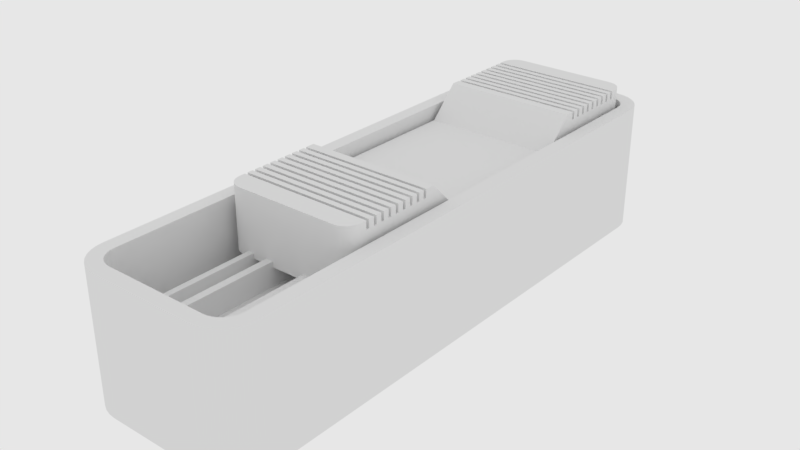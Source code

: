 # Source: mx_iv-switch1.blend  (saved by Blender 2.79.6; exported with 4.5.12 LTS)
import bpy
from mathutils import Matrix  # noqa: F401  (used for matrix-valued properties, if any)

bpy.ops.wm.read_factory_settings(use_empty=True)
scene = bpy.context.scene
scene.name = 'main'

# ---- collections
col_collection_1 = bpy.data.collections.new('Collection 1'); scene.collection.children.link(col_collection_1)

# ---- node groups
ng_auto_smooth = bpy.data.node_groups.new('Auto Smooth', 'GeometryNodeTree')
_s = ng_auto_smooth.interface.new_socket(name='Geometry', in_out='OUTPUT', socket_type='NodeSocketGeometry')
_s = ng_auto_smooth.interface.new_socket(name='Geometry', in_out='INPUT', socket_type='NodeSocketGeometry')
_s = ng_auto_smooth.interface.new_socket(name='Angle', in_out='INPUT', socket_type='NodeSocketFloat')
_s.subtype = 'ANGLE'
_s.min_value = 0.0
_s.max_value = 3.142
ng_auto_smooth.is_modifier = True
_N = ng_auto_smooth.nodes; _L = ng_auto_smooth.links
n0 = _N.new('NodeGroupOutput'); n0.name = 'Group Output'; n0.location = (480, -100)
n1 = _N.new('NodeGroupInput'); n1.name = 'Group Input'; n1.location = (-420, -300)
n2 = _N.new('NodeGroupInput'); n2.name = 'Group Input.001'; n2.location = (-60, -100)
n3 = _N.new('GeometryNodeSetShadeSmooth'); n3.name = 'Set Shade Smooth'; n3.location = (120, -100)
n3.domain = 'EDGE'
n4 = _N.new('GeometryNodeSetShadeSmooth'); n4.name = 'Set Shade Smooth.001'; n4.location = (300, -100)
n5 = _N.new('GeometryNodeInputMeshEdgeAngle'); n5.name = 'Edge Angle'; n5.location = (-420, -220)
n6 = _N.new('GeometryNodeInputEdgeSmooth'); n6.name = 'Is Edge Smooth'; n6.location = (-60, -160)
n7 = _N.new('GeometryNodeInputShadeSmooth'); n7.name = 'Is Face Smooth'; n7.location = (-240, -340)
n8 = _N.new('FunctionNodeBooleanMath'); n8.name = 'Boolean Math'; n8.location = (-60, -220)
n9 = _N.new('FunctionNodeCompare'); n9.name = 'Compare'; n9.location = (-240, -180)
n9.operation = 'LESS_EQUAL'
_L.new(n5.outputs[0], n9.inputs[0])
_L.new(n4.outputs[0], n0.inputs[0])
_L.new(n1.outputs[1], n9.inputs[1])
_L.new(n9.outputs[0], n8.inputs[0])
_L.new(n7.outputs[0], n8.inputs[1])
_L.new(n2.outputs[0], n3.inputs[0])
_L.new(n6.outputs[0], n3.inputs[1])
_L.new(n3.outputs[0], n4.inputs[0])
_L.new(n8.outputs[0], n3.inputs[2])
n0.is_active_output = True

# ---- world
world_world = bpy.data.worlds.new('world'); scene.world = world_world
world_world.color = (0.8, 0.8, 0.8)
world_world.use_sun_shadow = False
world_world.sun_shadow_jitter_overblur = 0.0
world_world.cycles.sampling_method = 'MANUAL'
world_world.cycles.homogeneous_volume = True

# ---- meshes
me_mesh_002 = bpy.data.meshes.new('Mesh.002')
me_mesh_002.from_pydata([(-0.1056, 0.4235, 0.1691), (-0.1115, 0.4164, 0.1691), (-0.1159, 0.4082, 0.1691), (-0.1185, 0.3993, 0.1691), (-0.1195, 0.39, 0.1691), (-0.1195, -0.3123, 0.1691), (-0.1185, -0.3215, 0.1691), (-0.1159, -0.3304, 0.1691), (-0.1115, -0.3386, 0.1691), (-0.1056, -0.3458, 0.1691), (-0.0984, -0.3517, 0.1691), (-0.09021, -0.356, 0.1691), (-0.08133, -0.3587, 0.1691), (-0.07209, -0.3597, 0.1691), (0.07209, -0.3597, 0.1691), (0.08133, -0.3587, 0.1691), (0.09021, -0.356, 0.1691), (0.0984, -0.3517, 0.1691), (0.1056, -0.3458, 0.1691), (0.1115, -0.3386, 0.1691), (0.1159, -0.3304, 0.1691), (0.1185, -0.3215, 0.1691), (0.1195, -0.3123, 0.1691), (0.1195, 0.39, 0.1691), (0.1185, 0.3993, 0.1691), (0.1159, 0.4082, 0.1691), (0.1115, 0.4164, 0.1691), (0.1056, 0.4235, 0.1691), (0.0984, 0.4294, 0.1691), (0.09021, 0.4338, 0.1691), (0.08133, 0.4365, 0.1691), (0.07209, 0.4374, 0.1691), (-0.07209, 0.4374, 0.1691), (-0.08133, 0.4365, 0.1691), (-0.09021, 0.4338, 0.1691), (-0.0984, 0.4294, 0.1691), (-0.1056, 0.4235, -0.1779), (-0.1115, 0.4164, -0.1779), (-0.1159, 0.4082, -0.1779), (-0.1185, 0.3993, -0.1779), (-0.1195, 0.39, -0.1779), (-0.1195, -0.3123, -0.1779), (-0.1185, -0.3215, -0.1779), (-0.1159, -0.3304, -0.1779), (-0.1115, -0.3386, -0.1779), (-0.1056, -0.3458, -0.1779), (-0.0984, -0.3517, -0.1779), (-0.09021, -0.356, -0.1779), (-0.08133, -0.3587, -0.1779), (-0.07209, -0.3597, -0.1779), (0.07209, -0.3597, -0.1779), (0.08133, -0.3587, -0.1779), (0.09021, -0.356, -0.1779), (0.0984, -0.3517, -0.1779), (0.1056, -0.3458, -0.1779), (0.1115, -0.3386, -0.1779), (0.1159, -0.3304, -0.1779), (0.1185, -0.3215, -0.1779), (0.1195, -0.3123, -0.1779), (0.1195, 0.39, -0.1779), (0.1185, 0.3993, -0.1779), (0.1159, 0.4082, -0.1779), (0.1115, 0.4164, -0.1779), (0.1056, 0.4235, -0.1779), (0.0984, 0.4294, -0.1779), (0.09021, 0.4338, -0.1779), (0.08133, 0.4365, -0.1779), (0.07209, 0.4374, -0.1779), (-0.07209, 0.4374, -0.1779), (-0.08133, 0.4365, -0.1779), (-0.09021, 0.4338, -0.1779), (-0.0984, 0.4294, -0.1779)], [], [(0, 1, 2, 3, 4, 5, 6, 7, 8, 9, 10, 11, 12, 13, 14, 15, 16, 17, 18, 19, 20, 21, 22, 23, 24, 25, 26, 27, 28, 29, 30, 31, 32, 33, 34, 35), (36, 71, 70, 69, 68, 67, 66, 65, 64, 63, 62, 61, 60, 59, 58, 57, 56, 55, 54, 53, 52, 51, 50, 49, 48, 47, 46, 45, 44, 43, 42, 41, 40, 39, 38, 37), (0, 35, 71, 36), (1, 0, 36, 37), (2, 1, 37, 38), (3, 2, 38, 39), (4, 3, 39, 40), (5, 4, 40, 41), (6, 5, 41, 42), (7, 6, 42, 43), (8, 7, 43, 44), (9, 8, 44, 45), (10, 9, 45, 46), (11, 10, 46, 47), (12, 11, 47, 48), (13, 12, 48, 49), (14, 13, 49, 50), (15, 14, 50, 51), (16, 15, 51, 52), (17, 16, 52, 53), (18, 17, 53, 54), (19, 18, 54, 55), (20, 19, 55, 56), (21, 20, 56, 57), (22, 21, 57, 58), (23, 22, 58, 59), (24, 23, 59, 60), (25, 24, 60, 61), (26, 25, 61, 62), (27, 26, 62, 63), (28, 27, 63, 64), (29, 28, 64, 65), (30, 29, 65, 66), (31, 30, 66, 67), (32, 31, 67, 68), (33, 32, 68, 69), (34, 33, 69, 70), (35, 34, 70, 71)])
me_mesh_002.use_remesh_preserve_volume = False
me_mesh_002.use_remesh_preserve_attributes = False
me_mesh_002.use_mirror_vertex_groups = False
me_mesh_002.update()
me_mesh_003 = bpy.data.meshes.new('Mesh.003')
me_mesh_003.from_pydata([(-0.08713, 0.4051, 0.02644), (-0.08977, 0.4019, 0.02644), (-0.09174, 0.3982, 0.02644), (-0.09295, 0.3942, 0.02644), (-0.09348, 0.3888, 0.02644), (-0.08713, -0.152, 0.02644), (-0.08977, -0.1488, 0.02644), (-0.09174, -0.1451, 0.02644), (-0.09295, -0.1411, 0.02644), (-0.09348, -0.1357, 0.02644), (0.09348, -0.1357, 0.02644), (0.09295, -0.1411, 0.02644), (0.09174, -0.1451, 0.02644), (0.08977, -0.1488, 0.02644), (0.08713, -0.152, 0.02644), (0.0839, -0.1546, 0.02644), (0.08023, -0.1566, 0.02644), (0.07624, -0.1578, 0.02644), (0.07081, -0.1584, 0.02644), (-0.07081, -0.1584, 0.02644), (-0.07624, -0.1578, 0.02644), (-0.08023, -0.1566, 0.02644), (-0.0839, -0.1546, 0.02644), (0.09348, 0.3888, 0.02644), (0.09295, 0.3942, 0.02644), (0.09174, 0.3982, 0.02644), (0.08977, 0.4019, 0.02644), (0.08713, 0.4051, 0.02644), (0.0839, 0.4077, 0.02644), (0.08023, 0.4097, 0.02644), (0.07624, 0.4109, 0.02644), (0.07081, 0.4114, 0.02644), (-0.07081, 0.4114, 0.02644), (-0.07624, 0.4109, 0.02644), (-0.08023, 0.4097, 0.02644), (-0.0839, 0.4077, 0.02644), (-0.09348, -0.01464, 0.02644), (0.09348, -0.01464, 0.02644), (0.09348, 0.02774, -0.01595), (-0.09348, 0.02774, -0.01595), (-0.09348, 0.2677, 0.02644), (0.09348, 0.2677, 0.02644), (0.09348, 0.2253, -0.01595), (-0.09348, 0.2253, -0.01595), (0.09348, 0.1265, -0.01595), (-0.09348, 0.1265, -0.01595), (-0.09348, 0.3776, 0.02644), (-0.09348, 0.3333, 0.02644), (0.09348, 0.3333, 0.01508), (-0.09348, 0.3333, 0.01508), (0.09348, 0.3455, 0.02644), (-0.09348, 0.3455, 0.02644), (0.09348, 0.3455, 0.01508), (-0.09348, 0.3455, 0.01508), (0.09348, 0.3533, 0.02644), (0.09348, 0.3533, 0.01508), (-0.09348, 0.3533, 0.01508), (0.09348, 0.3819, 0.02644), (0.09348, 0.3776, 0.02644), (0.09348, 0.3776, 0.01508), (-0.09348, 0.3776, 0.01508), (0.09348, 0.3576, 0.02644), (0.09348, 0.3819, 0.01508), (-0.09348, 0.3819, 0.01508), (0.09348, 0.3412, 0.02644), (0.09348, 0.3412, 0.01508), (-0.09348, 0.3412, 0.01508), (-0.09348, 0.3412, 0.02644), (-0.09348, 0.3819, 0.02644), (0.09348, 0.3698, 0.02644), (-0.09348, 0.3698, 0.02644), (0.09348, 0.3698, 0.01508), (-0.09348, 0.3698, 0.01508), (-0.09348, 0.3576, 0.02644), (0.09348, 0.3576, 0.01508), (-0.09348, 0.3576, 0.01508), (-0.09348, 0.3533, 0.02644), (0.09348, 0.2969, 0.01508), (-0.09348, 0.2969, 0.01508), (0.09348, 0.2926, 0.01508), (-0.09348, 0.2926, 0.01508), (0.09348, 0.3047, 0.01508), (-0.09348, 0.3047, 0.01508), (-0.09348, 0.2926, 0.02644), (-0.09348, 0.2969, 0.02644), (0.09348, 0.2926, 0.02644), (0.09348, 0.2969, 0.02644), (0.09348, 0.3212, 0.02644), (-0.09348, 0.3212, 0.02644), (0.09348, 0.3212, 0.01508), (-0.09348, 0.3212, 0.01508), (-0.09348, 0.2804, 0.01508), (0.09348, 0.2804, 0.01508), (-0.09348, 0.2847, 0.01508), (0.09348, 0.2847, 0.01508), (0.09348, 0.2847, 0.02644), (-0.09348, 0.2847, 0.02644), (-0.09348, 0.2804, 0.02644), (-0.09348, 0.3655, 0.02644), (0.09348, 0.3655, 0.02644), (0.09348, 0.3655, 0.01508), (-0.09348, 0.3655, 0.01508), (0.09348, 0.3333, 0.02644), (0.09348, 0.3047, 0.02644), (0.09348, 0.2804, 0.02644), (-0.09348, 0.3047, 0.02644), (0.09348, 0.309, 0.01508), (-0.09348, 0.309, 0.01508), (-0.09348, 0.3169, 0.02644), (0.09348, 0.3169, 0.02644), (0.09348, 0.3169, 0.01508), (-0.09348, 0.3169, 0.01508), (0.09348, 0.329, 0.01508), (-0.09348, 0.329, 0.01508), (-0.09348, 0.329, 0.02644), (0.09348, 0.329, 0.02644), (-0.09348, 0.309, 0.02644), (0.09348, 0.309, 0.02644), (-0.09348, -0.1245, 0.02644), (-0.09348, -0.08025, 0.02644), (0.09348, -0.08025, 0.01508), (-0.09348, -0.08025, 0.01508), (0.09348, -0.09241, 0.02644), (-0.09348, -0.09241, 0.02644), (0.09348, -0.09241, 0.01508), (-0.09348, -0.09241, 0.01508), (0.09348, -0.1002, 0.02644), (0.09348, -0.1002, 0.01508), (-0.09348, -0.1002, 0.01508), (0.09348, -0.1289, 0.02644), (0.09348, -0.1245, 0.02644), (0.09348, -0.1245, 0.01508), (-0.09348, -0.1245, 0.01508), (0.09348, -0.1046, 0.02644), (0.09348, -0.1289, 0.01508), (-0.09348, -0.1289, 0.01508), (0.09348, -0.08808, 0.02644), (0.09348, -0.08808, 0.01508), (-0.09348, -0.08808, 0.01508), (-0.09348, -0.08808, 0.02644), (-0.09348, -0.1289, 0.02644), (0.09348, -0.1167, 0.02644), (-0.09348, -0.1167, 0.02644), (0.09348, -0.1167, 0.01508), (-0.09348, -0.1167, 0.01508), (-0.09348, -0.1046, 0.02644), (0.09348, -0.1046, 0.01508), (-0.09348, -0.1046, 0.01508), (-0.09348, -0.1002, 0.02644), (0.09348, -0.0438, 0.01508), (-0.09348, -0.0438, 0.01508), (0.09348, -0.03948, 0.01508), (-0.09348, -0.03948, 0.01508), (0.09348, -0.05163, 0.01508), (-0.09348, -0.05163, 0.01508), (-0.09348, -0.03948, 0.02644), (-0.09348, -0.0438, 0.02644), (0.09348, -0.03948, 0.02644), (0.09348, -0.0438, 0.02644), (0.09348, -0.0681, 0.02644), (-0.09348, -0.0681, 0.02644), (0.09348, -0.0681, 0.01508), (-0.09348, -0.0681, 0.01508), (-0.09348, -0.02732, 0.01508), (0.09348, -0.02732, 0.01508), (-0.09348, -0.03165, 0.01508), (0.09348, -0.03165, 0.01508), (0.09348, -0.03165, 0.02644), (-0.09348, -0.03165, 0.02644), (-0.09348, -0.02732, 0.02644), (-0.09348, -0.1124, 0.02644), (0.09348, -0.1124, 0.02644), (0.09348, -0.1124, 0.01508), (-0.09348, -0.1124, 0.01508), (0.09348, -0.08025, 0.02644), (0.09348, -0.05163, 0.02644), (0.09348, -0.02732, 0.02644), (-0.09348, -0.05163, 0.02644), (0.09348, -0.05595, 0.01508), (-0.09348, -0.05595, 0.01508), (-0.09348, -0.06378, 0.02644), (0.09348, -0.06378, 0.02644), (0.09348, -0.06378, 0.01508), (-0.09348, -0.06378, 0.01508), (0.09348, -0.07593, 0.01508), (-0.09348, -0.07593, 0.01508), (-0.09348, -0.07593, 0.02644), (0.09348, -0.07593, 0.02644), (-0.09348, -0.05595, 0.02644), (0.09348, -0.05595, 0.02644), (0.07624, 0.4109, -0.05973), (0.09295, 0.3942, -0.05973), (0.08977, 0.4019, -0.05973), (0.09348, 0.3888, -0.05973), (0.09174, 0.3982, -0.05973), (0.0839, 0.4077, -0.05973), (0.08713, 0.4051, -0.05973), (0.08023, 0.4097, -0.05973), (0.07081, 0.4114, -0.05973), (-0.07081, 0.4114, -0.05973), (-0.07624, 0.4109, -0.05973), (-0.08023, 0.4097, -0.05973), (-0.0839, 0.4077, -0.05973), (-0.08977, 0.4019, -0.05973), (-0.08713, 0.4051, -0.05973), (-0.09295, 0.3942, -0.05973), (-0.09174, 0.3982, -0.05973), (-0.09348, 0.3888, -0.05973), (0.09348, 0.2314, -0.05973), (-0.09348, 0.1265, -0.05973), (0.09348, 0.1265, -0.05973), (0.09348, -0.1357, -0.05973), (-0.09348, -0.1357, -0.05973), (-0.09348, -0.1333, -0.05973), (0.09295, -0.1411, -0.05973), (0.09174, -0.1451, -0.05973), (0.08713, -0.152, -0.05973), (0.08977, -0.1488, -0.05973), (0.0839, -0.1546, -0.05973), (0.08023, -0.1566, -0.05973), (0.07624, -0.1578, -0.05973), (0.07081, -0.1584, -0.05973), (-0.07081, -0.1584, -0.05973), (-0.07624, -0.1578, -0.05973), (-0.08023, -0.1566, -0.05973), (-0.08713, -0.152, -0.05973), (-0.08977, -0.1488, -0.05973), (-0.0839, -0.1546, -0.05973), (-0.09174, -0.1451, -0.05973), (-0.09295, -0.1411, -0.05973)], [], [(0, 1, 2, 3, 4, 68, 57, 23, 24, 25, 26, 27, 28, 29, 30, 31, 32, 33, 34, 35), (39, 36, 37, 38), (5, 22, 21, 20, 19, 18, 17, 16, 15, 14, 13, 12, 11, 10, 129, 140, 9, 8, 7, 6), (43, 42, 41, 40), (45, 44, 42, 43), (45, 39, 38, 44), (52, 53, 66, 65), (72, 71, 69, 70), (65, 66, 67, 64), (78, 77, 86, 84), (77, 78, 80, 79), (94, 93, 91, 92), (106, 107, 82, 81), (81, 82, 105, 103), (63, 62, 57, 68), (92, 91, 97, 104), (58, 46, 70, 69), (99, 98, 73, 61), (54, 76, 51, 50), (64, 67, 47, 102), (115, 114, 88, 87), (109, 108, 116, 117), (103, 105, 84, 86), (85, 83, 96, 95), (104, 97, 40, 41), (100, 101, 98, 99), (48, 49, 113, 112), (53, 52, 50, 51), (110, 111, 108, 109), (93, 94, 95, 96), (90, 89, 87, 88), (75, 74, 61, 73), (79, 80, 83, 85), (59, 60, 46, 58), (107, 106, 117, 116), (49, 48, 102, 47), (89, 90, 111, 110), (112, 113, 114, 115), (71, 72, 101, 100), (74, 75, 56, 55), (62, 63, 60, 59), (55, 56, 76, 54), (124, 137, 138, 125), (144, 142, 141, 143), (137, 136, 139, 138), (150, 156, 158, 149), (149, 151, 152, 150), (166, 164, 163, 165), (178, 153, 154, 179), (153, 175, 177, 154), (135, 140, 129, 134), (164, 176, 169, 163), (130, 141, 142, 118), (171, 133, 145, 170), (126, 122, 123, 148), (136, 174, 119, 139), (187, 159, 160, 186), (181, 189, 188, 180), (175, 158, 156, 177), (157, 167, 168, 155), (176, 37, 36, 169), (172, 171, 170, 173), (120, 184, 185, 121), (125, 123, 122, 124), (182, 181, 180, 183), (165, 168, 167, 166), (162, 160, 159, 161), (147, 145, 133, 146), (151, 157, 155, 152), (131, 130, 118, 132), (179, 188, 189, 178), (121, 119, 174, 120), (161, 182, 183, 162), (184, 187, 186, 185), (143, 172, 173, 144), (146, 127, 128, 147), (134, 131, 132, 135), (127, 126, 148, 128), (211, 210, 44, 38, 37, 176, 164, 166, 167, 157, 151, 149, 158, 175, 153, 178, 189, 181, 182, 161, 159, 187, 184, 120, 174, 136, 137, 124, 122, 126, 127, 146, 133, 171, 172, 143, 141, 130, 131, 134, 129, 10), (210, 208, 193, 23, 57, 62, 59, 58, 69, 71, 100, 99, 61, 74, 55, 54, 50, 52, 65, 64, 102, 48, 112, 115, 87, 89, 110, 109, 117, 106, 81, 103, 86, 77, 79, 85, 95, 94, 92, 104, 41, 42, 44), (223, 222, 19, 20), (214, 211, 10, 11), (196, 195, 28, 27), (226, 225, 5, 6), (216, 217, 13, 14), (208, 210, 211, 214, 215, 217, 216, 218, 219, 220, 221, 222, 223, 224, 227, 225, 226, 228, 229, 212, 213, 209, 207, 205, 206, 203, 204, 202, 201, 200, 199, 198, 190, 197, 195, 196, 192, 194, 191, 193), (225, 227, 22, 5), (197, 190, 30, 29), (220, 219, 16, 17), (206, 205, 3, 2), (201, 202, 35, 34), (205, 207, 4, 3), (203, 206, 2, 1), (200, 201, 34, 33), (199, 200, 33, 32), (218, 216, 14, 15), (228, 226, 6, 7), (191, 194, 25, 24), (195, 197, 29, 28), (190, 198, 31, 30), (209, 213, 212, 9, 140, 135, 132, 118, 142, 144, 173, 170, 145, 147, 128, 148, 123, 125, 138, 139, 119, 121, 185, 186, 160, 162, 183, 180, 188, 179, 154, 177, 156, 150, 152, 155, 168, 165, 163, 169, 36, 39, 45), (229, 228, 7, 8), (227, 224, 21, 22), (204, 203, 1, 0), (207, 209, 45, 43, 40, 97, 91, 93, 96, 83, 80, 78, 84, 105, 82, 107, 116, 108, 111, 90, 88, 114, 113, 49, 47, 67, 66, 53, 51, 76, 56, 75, 73, 98, 101, 72, 70, 46, 60, 63, 68, 4), (217, 215, 12, 13), (224, 223, 20, 21), (221, 220, 17, 18), (212, 229, 8, 9), (198, 199, 32, 31), (215, 214, 11, 12), (222, 221, 18, 19), (194, 192, 26, 25), (219, 218, 15, 16), (192, 196, 27, 26), (202, 204, 0, 35), (193, 191, 24, 23)])
me_mesh_003.polygons.foreach_set('use_smooth', [True] * 117)
_k = set([(0, 1), (0, 35), (1, 2), (2, 3), (3, 4), (4, 68), (5, 6), (5, 22), (6, 7), (7, 8), (8, 9), (9, 140), (10, 11), (10, 129), (11, 12), (12, 13), (13, 14), (14, 15), (15, 16), (16, 17), (17, 18), (18, 19), (19, 20), (20, 21), (21, 22), (23, 24), (23, 57), (24, 25), (25, 26), (26, 27), (27, 28), (28, 29), (29, 30), (30, 31), (31, 32), (32, 33), (33, 34), (34, 35), (36, 37), (36, 39), (36, 169), (37, 38), (37, 176), (38, 39), (38, 44), (39, 45), (40, 41), (40, 43), (40, 97), (41, 42), (41, 104), (42, 43), (42, 44), (43, 45), (46, 58), (46, 60), (46, 70), (47, 49), (47, 67), (47, 102), (48, 49), (48, 102), (48, 112), (49, 113), (50, 51), (50, 52), (50, 54), (51, 53), (51, 76), (52, 53), (52, 65), (53, 66), (54, 55), (54, 76), (55, 56), (55, 74), (56, 75), (56, 76), (57, 62), (57, 68), (58, 59), (58, 69), (59, 60), (59, 62), (60, 63), (61, 73), (61, 74), (61, 99), (62, 63), (63, 68), (64, 65), (64, 67), (64, 102), (65, 66), (66, 67), (69, 70), (69, 71), (70, 72), (71, 72), (71, 100), (72, 101), (73, 75), (73, 98), (74, 75), (77, 78), (77, 79), (77, 86), (78, 80), (78, 84), (79, 80), (79, 85), (80, 83), (81, 82), (81, 103), (81, 106), (82, 105), (82, 107), (83, 85), (83, 96), (84, 86), (84, 105), (85, 95), (86, 103), (87, 88), (87, 89), (87, 115), (88, 90), (88, 114), (89, 90), (89, 110), (90, 111), (91, 92), (91, 93), (91, 97), (92, 94), (92, 104), (93, 94), (93, 96), (94, 95), (95, 96), (97, 104), (98, 99), (98, 101), (99, 100), (100, 101), (103, 105), (106, 107), (106, 117), (107, 116), (108, 109), (108, 111), (108, 116), (109, 110), (109, 117), (110, 111), (112, 113), (112, 115), (113, 114), (114, 115), (116, 117), (118, 130), (118, 132), (118, 142), (119, 121), (119, 139), (119, 174), (120, 121), (120, 174), (120, 184), (121, 185), (122, 123), (122, 124), (122, 126), (123, 125), (123, 148), (124, 125), (124, 137), (125, 138), (126, 127), (126, 148), (127, 128), (127, 146), (128, 147), (128, 148), (129, 134), (129, 140), (130, 131), (130, 141), (131, 132), (131, 134), (132, 135), (133, 145), (133, 146), (133, 171), (134, 135), (135, 140), (136, 137), (136, 139), (136, 174), (137, 138), (138, 139), (141, 142), (141, 143), (142, 144), (143, 144), (143, 172), (144, 173), (145, 147), (145, 170), (146, 147), (149, 150), (149, 151), (149, 158), (150, 152), (150, 156), (151, 152), (151, 157), (152, 155), (153, 154), (153, 175), (153, 178), (154, 177), (154, 179), (155, 157), (155, 168), (156, 158), (156, 177), (157, 167), (158, 175), (159, 160), (159, 161), (159, 187), (160, 162), (160, 186), (161, 162), (161, 182), (162, 183), (163, 164), (163, 165), (163, 169), (164, 166), (164, 176), (165, 166), (165, 168), (166, 167), (167, 168), (169, 176), (170, 171), (170, 173), (171, 172), (172, 173), (175, 177), (178, 179), (178, 189), (179, 188), (180, 181), (180, 183), (180, 188), (181, 182), (181, 189), (182, 183), (184, 185), (184, 187), (185, 186), (186, 187), (188, 189), (190, 197), (190, 198), (191, 193), (191, 194), (192, 194), (192, 196), (193, 208), (195, 196), (195, 197), (198, 199), (199, 200), (200, 201), (201, 202), (202, 204), (203, 204), (203, 206), (205, 206), (205, 207), (207, 209), (208, 210), (209, 213), (210, 211), (211, 214), (212, 213), (212, 229), (214, 215), (215, 217), (216, 217), (216, 218), (218, 219), (219, 220), (220, 221), (221, 222), (222, 223), (223, 224), (224, 227), (225, 226), (225, 227), (226, 228), (228, 229)])
me_mesh_003.attributes.new('sharp_edge', 'BOOLEAN', 'EDGE').data.foreach_set('value', [ (min(e.vertices), max(e.vertices)) in _k for e in me_mesh_003.edges])
_k = {(5, 22): 1.0, (0, 35): 1.0, (0, 1): 1.0, (1, 2): 1.0, (2, 3): 1.0, (3, 4): 1.0, (36, 39): 1.0, (11, 12): 1.0, (37, 38): 1.0, (18, 19): 1.0, (5, 6): 1.0, (21, 22): 1.0, (16, 17): 1.0, (20, 21): 1.0, (23, 57): 1.0, (23, 24): 1.0, (24, 25): 1.0, (25, 26): 1.0, (26, 27): 1.0, (27, 28): 1.0, (28, 29): 1.0, (29, 30): 1.0, (30, 31): 1.0, (31, 32): 1.0, (32, 33): 1.0, (33, 34): 1.0, (34, 35): 1.0, (7, 8): 1.0, (10, 129): 1.0, (10, 11): 1.0, (13, 14): 1.0, (6, 7): 1.0, (8, 9): 1.0, (12, 13): 1.0, (14, 15): 1.0, (15, 16): 1.0, (17, 18): 1.0, (19, 20): 1.0, (36, 37): 1.0, (40, 41): 1.0, (41, 42): 1.0, (40, 43): 1.0, (42, 43): 1.0, (40, 97): 1.0, (36, 169): 1.0, (42, 44): 1.0, (43, 45): 1.0, (38, 39): 1.0, (46, 60): 1.0, (47, 102): 1.0, (47, 49): 1.0, (50, 52): 1.0, (50, 51): 1.0, (51, 53): 1.0, (54, 76): 1.0, (54, 55): 1.0, (57, 68): 1.0, (46, 58): 1.0, (58, 59): 1.0, (61, 74): 1.0, (59, 62): 1.0, (60, 63): 1.0, (64, 67): 1.0, (64, 65): 1.0, (66, 67): 1.0, (57, 62): 1.0, (63, 68): 1.0, (52, 65): 1.0, (53, 66): 1.0, (69, 70): 1.0, (69, 71): 1.0, (70, 72): 1.0, (61, 73): 1.0, (73, 75): 1.0, (56, 76): 1.0, (55, 74): 1.0, (56, 75): 1.0, (78, 80): 1.0, (77, 79): 1.0, (81, 106): 1.0, (80, 83): 1.0, (77, 86): 1.0, (78, 84): 1.0, (83, 85): 1.0, (79, 85): 1.0, (84, 86): 1.0, (87, 89): 1.0, (87, 88): 1.0, (88, 90): 1.0, (92, 94): 1.0, (91, 93): 1.0, (94, 95): 1.0, (95, 96): 1.0, (93, 96): 1.0, (98, 99): 1.0, (99, 100): 1.0, (98, 101): 1.0, (48, 102): 1.0, (71, 100): 1.0, (72, 101): 1.0, (103, 105): 1.0, (81, 103): 1.0, (82, 105): 1.0, (97, 104): 1.0, (91, 97): 1.0, (92, 104): 1.0, (82, 107): 1.0, (108, 111): 1.0, (108, 109): 1.0, (109, 110): 1.0, (48, 112): 1.0, (49, 113): 1.0, (89, 110): 1.0, (90, 111): 1.0, (113, 114): 1.0, (114, 115): 1.0, (112, 115): 1.0, (116, 117): 1.0, (107, 116): 1.0, (106, 117): 1.0, (79, 80): 1.0, (89, 90): 1.0, (77, 78): 1.0, (59, 60): 1.0, (55, 56): 1.0, (62, 63): 1.0, (112, 113): 1.0, (74, 75): 1.0, (4, 68): 1.0, (46, 70): 1.0, (73, 98): 1.0, (51, 76): 1.0, (47, 67): 1.0, (88, 114): 1.0, (108, 116): 1.0, (84, 105): 1.0, (83, 96): 1.0, (81, 82): 1.0, (48, 49): 1.0, (91, 92): 1.0, (106, 107): 1.0, (41, 104): 1.0, (85, 95): 1.0, (86, 103): 1.0, (109, 117): 1.0, (87, 115): 1.0, (64, 102): 1.0, (50, 54): 1.0, (61, 99): 1.0, (58, 69): 1.0, (93, 94): 1.0, (100, 101): 1.0, (65, 66): 1.0, (71, 72): 1.0, (110, 111): 1.0, (52, 53): 1.0, (118, 132): 1.0, (119, 174): 1.0, (119, 121): 1.0, (122, 124): 1.0, (122, 123): 1.0, (123, 125): 1.0, (126, 148): 1.0, (126, 127): 1.0, (129, 140): 1.0, (118, 130): 1.0, (130, 131): 1.0, (133, 146): 1.0, (131, 134): 1.0, (132, 135): 1.0, (136, 139): 1.0, (136, 137): 1.0, (138, 139): 1.0, (129, 134): 1.0, (135, 140): 1.0, (124, 137): 1.0, (125, 138): 1.0, (141, 142): 1.0, (141, 143): 1.0, (142, 144): 1.0, (133, 145): 1.0, (145, 147): 1.0, (128, 148): 1.0, (127, 146): 1.0, (128, 147): 1.0, (150, 152): 1.0, (149, 151): 1.0, (153, 178): 1.0, (152, 155): 1.0, (149, 158): 1.0, (150, 156): 1.0, (155, 157): 1.0, (151, 157): 1.0, (156, 158): 1.0, (159, 161): 1.0, (159, 160): 1.0, (160, 162): 1.0, (164, 166): 1.0, (163, 165): 1.0, (166, 167): 1.0, (167, 168): 1.0, (165, 168): 1.0, (170, 171): 1.0, (171, 172): 1.0, (170, 173): 1.0, (120, 174): 1.0, (143, 172): 1.0, (144, 173): 1.0, (175, 177): 1.0, (153, 175): 1.0, (154, 177): 1.0, (169, 176): 1.0, (163, 169): 1.0, (164, 176): 1.0, (154, 179): 1.0, (180, 183): 1.0, (180, 181): 1.0, (181, 182): 1.0, (120, 184): 1.0, (121, 185): 1.0, (161, 182): 1.0, (162, 183): 1.0, (185, 186): 1.0, (186, 187): 1.0, (184, 187): 1.0, (188, 189): 1.0, (179, 188): 1.0, (178, 189): 1.0, (151, 152): 1.0, (161, 162): 1.0, (149, 150): 1.0, (131, 132): 1.0, (127, 128): 1.0, (134, 135): 1.0, (184, 185): 1.0, (146, 147): 1.0, (9, 140): 1.0, (118, 142): 1.0, (145, 170): 1.0, (123, 148): 1.0, (119, 139): 1.0, (160, 186): 1.0, (180, 188): 1.0, (156, 177): 1.0, (155, 168): 1.0, (153, 154): 1.0, (120, 121): 1.0, (163, 164): 1.0, (178, 179): 1.0, (37, 176): 1.0, (157, 167): 1.0, (158, 175): 1.0, (181, 189): 1.0, (159, 187): 1.0, (136, 174): 1.0, (122, 126): 1.0, (133, 171): 1.0, (130, 141): 1.0, (165, 166): 1.0, (172, 173): 1.0, (137, 138): 1.0, (143, 144): 1.0, (182, 183): 1.0, (124, 125): 1.0, (39, 45): 1.0, (38, 44): 1.0, (190, 198): 1.0, (191, 193): 1.0, (191, 194): 1.0, (195, 196): 1.0, (192, 196): 1.0, (192, 194): 1.0, (190, 197): 1.0, (195, 197): 1.0, (198, 199): 1.0, (199, 200): 1.0, (200, 201): 1.0, (202, 204): 1.0, (201, 202): 1.0, (203, 204): 1.0, (205, 206): 1.0, (205, 207): 1.0, (203, 206): 1.0, (207, 209): 1.0, (193, 208): 1.0, (209, 213): 1.0, (208, 210): 1.0, (210, 211): 1.0, (212, 213): 1.0, (211, 214): 1.0, (214, 215): 1.0, (216, 217): 1.0, (215, 217): 1.0, (216, 218): 1.0, (218, 219): 1.0, (219, 220): 1.0, (220, 221): 1.0, (221, 222): 1.0, (222, 223): 1.0, (223, 224): 1.0, (225, 226): 1.0, (225, 227): 1.0, (224, 227): 1.0, (212, 229): 1.0, (226, 228): 1.0, (228, 229): 1.0}
me_mesh_003.attributes.new('crease_edge', 'FLOAT', 'EDGE').data.foreach_set('value', [_k.get((min(e.vertices), max(e.vertices)), 0.0) for e in me_mesh_003.edges])
me_mesh_003.use_remesh_preserve_volume = False
me_mesh_003.use_remesh_preserve_attributes = False
me_mesh_003.use_mirror_vertex_groups = False
me_mesh_003.update()
me_mesh_001 = bpy.data.meshes.new('Mesh.001')
me_mesh_001.from_pydata([(-0.09176, 0.4097, 0.00235), (-0.09522, 0.4055, 0.00235), (-0.0978, 0.4007, 0.00235), (-0.09938, 0.3955, 0.00235), (-0.1, 0.3891, 0.00235), (-0.1, -0.3113, 0.00235), (-0.09938, -0.3177, 0.00235), (-0.0978, -0.3229, 0.00235), (-0.09522, -0.3277, 0.00235), (-0.09176, -0.332, 0.00235), (-0.08755, -0.3354, 0.00235), (-0.08274, -0.338, 0.00235), (-0.07752, -0.3396, 0.00235), (-0.07113, -0.3402, 0.00235), (0.07113, -0.3402, 0.00235), (0.07752, -0.3396, 0.00235), (0.08274, -0.338, 0.00235), (0.08755, -0.3354, 0.00235), (0.09176, -0.332, 0.00235), (0.09522, -0.3277, 0.00235), (0.0978, -0.3229, 0.00235), (0.09938, -0.3177, 0.00235), (0.1, -0.3113, 0.00235), (0.1, 0.3891, 0.00235), (0.09938, 0.3955, 0.00235), (0.0978, 0.4007, 0.00235), (0.09522, 0.4055, 0.00235), (0.09176, 0.4097, 0.00235), (0.08755, 0.4132, 0.00235), (0.08274, 0.4158, 0.00235), (0.07751, 0.4173, 0.00235), (0.07113, 0.418, 0.00235), (-0.07113, 0.418, 0.00235), (-0.07751, 0.4173, 0.00235), (-0.08274, 0.4158, 0.00235), (-0.08755, 0.4132, 0.00235), (-0.09176, 0.4097, -0.1779), (-0.09522, 0.4055, -0.1779), (-0.0978, 0.4007, -0.1779), (-0.09938, 0.3955, -0.1779), (-0.1, 0.3891, -0.1779), (-0.1, -0.3113, -0.1779), (-0.09938, -0.3177, -0.1779), (-0.0978, -0.3229, -0.1779), (-0.09522, -0.3277, -0.1779), (-0.09176, -0.332, -0.1779), (-0.08755, -0.3354, -0.1779), (-0.08274, -0.338, -0.1779), (-0.07752, -0.3396, -0.1779), (-0.07113, -0.3402, -0.1779), (0.07113, -0.3402, -0.1779), (0.07752, -0.3396, -0.1779), (0.08274, -0.338, -0.1779), (0.08755, -0.3354, -0.1779), (0.09176, -0.332, -0.1779), (0.09522, -0.3277, -0.1779), (0.0978, -0.3229, -0.1779), (0.09938, -0.3177, -0.1779), (0.1, -0.3113, -0.1779), (0.1, 0.3891, -0.1779), (0.09938, 0.3955, -0.1779), (0.0978, 0.4007, -0.1779), (0.09522, 0.4055, -0.1779), (0.09176, 0.4097, -0.1779), (0.08755, 0.4132, -0.1779), (0.08274, 0.4158, -0.1779), (0.07751, 0.4173, -0.1779), (0.07113, 0.418, -0.1779), (-0.07113, 0.418, -0.1779), (-0.07751, 0.4173, -0.1779), (-0.08274, 0.4158, -0.1779), (-0.08755, 0.4132, -0.1779), (-0.0984, 0.4294, 0.00235), (-0.1056, 0.4235, 0.00235), (-0.1115, 0.4164, 0.00235), (-0.1159, 0.4082, 0.00235), (-0.1185, 0.3993, 0.00235), (-0.1195, 0.39, 0.00235), (-0.1195, -0.3123, 0.00235), (-0.1185, -0.3215, 0.00235), (-0.1159, -0.3304, 0.00235), (-0.1115, -0.3386, 0.00235), (-0.1056, -0.3458, 0.00235), (-0.0984, -0.3517, 0.00235), (-0.09021, -0.356, 0.00235), (-0.08133, -0.3587, 0.00235), (-0.07209, -0.3597, 0.00235), (0.07209, -0.3597, 0.00235), (0.08133, -0.3587, 0.00235), (0.09021, -0.356, 0.00235), (0.0984, -0.3517, 0.00235), (0.1056, -0.3458, 0.00235), (0.1115, -0.3386, 0.00235), (0.1159, -0.3304, 0.00235), (0.1185, -0.3215, 0.00235), (0.1195, -0.3123, 0.00235), (0.1195, 0.39, 0.00235), (0.1185, 0.3993, 0.00235), (0.1159, 0.4082, 0.00235), (0.1115, 0.4164, 0.00235), (0.1056, 0.4235, 0.00235), (0.0984, 0.4294, 0.00235), (0.09021, 0.4338, 0.00235), (0.08133, 0.4365, 0.00235), (0.07209, 0.4374, 0.00235), (-0.07209, 0.4374, 0.00235), (-0.08133, 0.4365, 0.00235), (-0.09021, 0.4338, 0.00235), (-0.0984, 0.4294, -0.1779), (-0.1056, 0.4235, -0.1779), (-0.1115, 0.4164, -0.1779), (-0.1159, 0.4082, -0.1779), (-0.1185, 0.3993, -0.1779), (-0.1195, 0.39, -0.1779), (-0.1195, -0.3123, -0.1779), (-0.1185, -0.3215, -0.1779), (-0.1159, -0.3304, -0.1779), (-0.1115, -0.3386, -0.1779), (-0.1056, -0.3458, -0.1779), (-0.0984, -0.3517, -0.1779), (-0.09021, -0.356, -0.1779), (-0.08133, -0.3587, -0.1779), (-0.07209, -0.3597, -0.1779), (0.07209, -0.3597, -0.1779), (0.08133, -0.3587, -0.1779), (0.09021, -0.356, -0.1779), (0.0984, -0.3517, -0.1779), (0.1056, -0.3458, -0.1779), (0.1115, -0.3386, -0.1779), (0.1159, -0.3304, -0.1779), (0.1185, -0.3215, -0.1779), (0.1195, -0.3123, -0.1779), (0.1195, 0.39, -0.1779), (0.1185, 0.3993, -0.1779), (0.1159, 0.4082, -0.1779), (0.1115, 0.4164, -0.1779), (0.1056, 0.4235, -0.1779), (0.0984, 0.4294, -0.1779), (0.09021, 0.4338, -0.1779), (0.08133, 0.4365, -0.1779), (0.07209, 0.4374, -0.1779), (-0.07209, 0.4374, -0.1779), (-0.08133, 0.4365, -0.1779), (-0.09021, 0.4338, -0.1779)], [], [(34, 70, 69, 33), (35, 71, 70, 34), (73, 72, 108, 109), (74, 73, 109, 110), (75, 74, 110, 111), (76, 75, 111, 112), (77, 76, 112, 113), (78, 77, 113, 114), (79, 78, 114, 115), (80, 79, 115, 116), (81, 80, 116, 117), (82, 81, 117, 118), (83, 82, 118, 119), (84, 83, 119, 120), (85, 84, 120, 121), (86, 85, 121, 122), (87, 86, 122, 123), (88, 87, 123, 124), (89, 88, 124, 125), (90, 89, 125, 126), (91, 90, 126, 127), (92, 91, 127, 128), (93, 92, 128, 129), (94, 93, 129, 130), (95, 94, 130, 131), (96, 95, 131, 132), (97, 96, 132, 133), (98, 97, 133, 134), (99, 98, 134, 135), (100, 99, 135, 136), (101, 100, 136, 137), (102, 101, 137, 138), (103, 102, 138, 139), (104, 103, 139, 140), (105, 104, 140, 141), (106, 105, 141, 142), (107, 106, 142, 143), (72, 107, 143, 108), (0, 35, 72, 73), (1, 0, 73, 74), (2, 1, 74, 75), (3, 2, 75, 76), (4, 3, 76, 77), (5, 4, 77, 78), (6, 5, 78, 79), (7, 6, 79, 80), (8, 7, 80, 81), (9, 8, 81, 82), (10, 9, 82, 83), (11, 10, 83, 84), (12, 11, 84, 85), (13, 12, 85, 86), (14, 13, 86, 87), (15, 14, 87, 88), (16, 15, 88, 89), (17, 16, 89, 90), (18, 17, 90, 91), (19, 18, 91, 92), (20, 19, 92, 93), (21, 20, 93, 94), (22, 21, 94, 95), (23, 22, 95, 96), (24, 23, 96, 97), (25, 24, 97, 98), (26, 25, 98, 99), (27, 26, 99, 100), (28, 27, 100, 101), (29, 28, 101, 102), (30, 29, 102, 103), (31, 30, 103, 104), (32, 31, 104, 105), (33, 32, 105, 106), (34, 33, 106, 107), (35, 34, 107, 72), (71, 36, 109, 108), (36, 37, 110, 109), (37, 38, 111, 110), (38, 39, 112, 111), (39, 40, 113, 112), (40, 41, 114, 113), (41, 42, 115, 114), (42, 43, 116, 115), (43, 44, 117, 116), (44, 45, 118, 117), (45, 46, 119, 118), (46, 47, 120, 119), (47, 48, 121, 120), (48, 49, 122, 121), (49, 50, 123, 122), (50, 51, 124, 123), (51, 52, 125, 124), (52, 53, 126, 125), (53, 54, 127, 126), (54, 55, 128, 127), (55, 56, 129, 128), (56, 57, 130, 129), (57, 58, 131, 130), (58, 59, 132, 131), (59, 60, 133, 132), (60, 61, 134, 133), (61, 62, 135, 134), (62, 63, 136, 135), (63, 64, 137, 136), (64, 65, 138, 137), (65, 66, 139, 138), (66, 67, 140, 139), (67, 68, 141, 140), (68, 69, 142, 141), (69, 70, 143, 142), (70, 71, 108, 143), (33, 69, 68, 32), (32, 68, 67, 31), (31, 67, 66, 30), (30, 66, 65, 29), (29, 65, 64, 28), (28, 64, 63, 27), (27, 63, 62, 26), (26, 62, 61, 25), (25, 61, 60, 24), (24, 60, 59, 23), (23, 59, 58, 22), (22, 58, 57, 21), (21, 57, 56, 20), (20, 56, 55, 19), (19, 55, 54, 18), (18, 54, 53, 17), (17, 53, 52, 16), (16, 52, 51, 15), (15, 51, 50, 14), (14, 50, 49, 13), (13, 49, 48, 12), (12, 48, 47, 11), (11, 47, 46, 10), (10, 46, 45, 9), (9, 45, 44, 8), (8, 44, 43, 7), (7, 43, 42, 6), (6, 42, 41, 5), (5, 41, 40, 4), (4, 40, 39, 3), (3, 39, 38, 2), (2, 38, 37, 1), (1, 37, 36, 0), (0, 36, 71, 35)])
me_mesh_001.use_remesh_preserve_volume = False
me_mesh_001.use_remesh_preserve_attributes = False
me_mesh_001.use_mirror_vertex_groups = False
me_mesh_001.update()
me_plane = bpy.data.meshes.new('Plane')
me_plane.from_pydata([(-0.08229, -0.3443, -0.08452), (-0.1111, -0.3155, -0.08452), (-0.09667, -0.3404, -0.08452), (-0.1072, -0.3299, -0.08452), (0.08229, -0.3443, -0.08452), (0.1111, -0.3155, -0.08452), (0.09667, -0.3404, -0.08452), (0.1072, -0.3299, -0.08452), (-0.08229, 0.422, -0.08452), (-0.1111, 0.3933, -0.08452), (-0.09667, 0.4182, -0.08452), (-0.1072, 0.4077, -0.08452), (0.08229, 0.422, -0.08452), (0.1111, 0.3933, -0.08452), (0.09667, 0.4182, -0.08452), (0.1072, 0.4077, -0.08452), (-0.02357, -0.3443, -0.05215), (-0.06277, -0.3443, -0.05215), (-0.02357, -0.3443, -0.08452), (-0.06277, -0.3443, -0.08452), (-0.06277, 0.422, -0.08452), (-0.02357, 0.422, -0.08452), (-0.02357, 0.422, -0.05215), (-0.06277, 0.422, -0.05215), (-0.08229, -0.3443, -0.1108), (-0.1111, -0.3155, -0.1108), (-0.09667, -0.3404, -0.1108), (-0.1072, -0.3299, -0.1108), (0.02357, -0.3443, -0.05215), (0.06277, -0.3443, -0.05215), (0.02357, -0.3443, -0.08452), (0.06277, -0.3443, -0.08452), (-0.08229, 0.422, -0.1108), (-0.1111, 0.3933, -0.1108), (-0.09667, 0.4182, -0.1108), (-0.1072, 0.4077, -0.1108), (0.06277, 0.422, -0.08452), (0.02357, 0.422, -0.08452), (0.02357, 0.422, -0.05215), (0.06277, 0.422, -0.05215), (-0.05432, 0.422, -0.07087), (-0.05432, -0.3443, -0.07087), (-0.03378, 0.422, -0.07087), (-0.03378, -0.3443, -0.07087), (-0.05432, 0.422, -0.05215), (-0.03378, -0.3443, -0.05215), (-0.03378, 0.422, -0.05215), (-0.05432, -0.3443, -0.05215), (-3.218e-09, 0.422, -0.08452), (-3.218e-09, -0.3443, -0.08452), (-3.218e-09, 0.422, -0.1108), (-3.218e-09, -0.3443, -0.1108), (0.08229, -0.3443, -0.1108), (0.1111, -0.3155, -0.1108), (0.09667, -0.3404, -0.1108), (0.1072, -0.3299, -0.1108), (0.08229, 0.422, -0.1108), (0.1111, 0.3933, -0.1108), (0.09667, 0.4182, -0.1108), (0.1072, 0.4077, -0.1108), (0.05432, 0.422, -0.07087), (0.05432, -0.3443, -0.07087), (0.03378, 0.422, -0.07087), (0.03378, -0.3443, -0.07087), (0.05432, 0.422, -0.05215), (0.03378, -0.3443, -0.05215), (0.03378, 0.422, -0.05215), (0.05432, -0.3443, -0.05215)], [], [(16, 22, 46, 45), (1, 3, 2, 0, 19, 20, 8, 10, 11, 9), (28, 65, 66, 38), (20, 19, 17, 23), (18, 21, 22, 16), (51, 52, 4, 31, 29, 67, 61, 63, 65, 28, 30, 49), (2, 3, 27, 26), (15, 59, 58, 14), (51, 49, 18, 16, 45, 43, 41, 47, 17, 19, 0, 24), (0, 2, 26, 24), (14, 58, 56, 12), (6, 54, 55, 7), (10, 8, 32, 34), (30, 28, 38, 37), (11, 10, 34, 35), (36, 39, 29, 31), (1, 9, 33, 25), (9, 11, 35, 33), (4, 52, 54, 6), (3, 1, 25, 27), (5, 53, 57, 13), (13, 57, 59, 15), (47, 44, 23, 17), (43, 42, 40, 41), (42, 43, 45, 46), (41, 40, 44, 47), (33, 35, 34, 32, 50, 51, 24, 26, 27, 25), (5, 13, 15, 14, 12, 36, 31, 4, 6, 7), (21, 18, 49, 48), (21, 48, 50, 32, 8, 20, 23, 44, 40, 42, 46, 22), (7, 55, 53, 5), (67, 29, 39, 64), (63, 61, 60, 62), (62, 66, 65, 63), (61, 67, 64, 60), (57, 53, 55, 54, 52, 51, 50, 56, 58, 59), (37, 48, 49, 30), (37, 38, 66, 62, 60, 64, 39, 36, 12, 56, 50, 48)])
me_plane.polygons.foreach_set('use_smooth', [1, 1, 1, 1, 1, 1, 1, 1, 1, 1, 1, 1, 1, 1, 1, 1, 1, 1, 1, 1, 1, 1, 1, 0, 0, 0, 1, 1, 1, 1, 1, 1, 0, 0, 0, 1, 1, 1])
_k = set([(0, 2), (0, 19), (1, 3), (1, 9), (2, 3), (4, 6), (4, 31), (5, 7), (5, 13), (6, 7), (8, 10), (8, 20), (9, 11), (10, 11), (12, 14), (12, 36), (13, 15), (14, 15), (16, 18), (16, 22), (16, 45), (17, 19), (17, 23), (17, 47), (18, 21), (18, 49), (19, 20), (20, 23), (21, 22), (21, 48), (22, 46), (23, 44), (24, 26), (24, 51), (25, 27), (25, 33), (26, 27), (28, 30), (28, 38), (28, 65), (29, 31), (29, 39), (29, 67), (30, 37), (30, 49), (31, 36), (32, 34), (32, 50), (33, 35), (34, 35), (36, 39), (37, 38), (37, 48), (38, 66), (39, 64), (50, 56), (51, 52), (52, 54), (53, 55), (53, 57), (54, 55), (56, 58), (57, 59), (58, 59)])
me_plane.attributes.new('sharp_edge', 'BOOLEAN', 'EDGE').data.foreach_set('value', [ (min(e.vertices), max(e.vertices)) in _k for e in me_plane.edges])
me_plane.use_remesh_preserve_volume = False
me_plane.use_remesh_preserve_attributes = False
me_plane.use_mirror_vertex_groups = False
me_plane.update()

# ---- objects
ob_bc_cutter_001 = bpy.data.objects.new('BC-cutter.001', me_mesh_002)
ob_bc_cutter_002 = bpy.data.objects.new('BC-cutter.002', me_mesh_003)
ob_bc_cutter_003 = bpy.data.objects.new('BC-cutter.003', me_mesh_001)
ob_plane = bpy.data.objects.new('Plane', me_plane)

# ---- transforms, parenting, visibility, modifiers, constraints
ob_bc_cutter_001.location = (0.0, 0.0, 0.0)
ob_bc_cutter_001.hide_render = True
ob_bc_cutter_001.visible_camera = False
ob_bc_cutter_001.visible_diffuse = False
ob_bc_cutter_001.visible_glossy = False
ob_bc_cutter_001.visible_transmission = False
ob_bc_cutter_001.visible_volume_scatter = False
ob_bc_cutter_001.visible_shadow = False
ob_bc_cutter_001.display_type = 'WIRE'
ob_bc_cutter_001.show_wire = True
ob_bc_cutter_001.show_all_edges = True
ob_bc_cutter_001.lineart.crease_threshold = 0.0
ob_bc_cutter_002.parent = ob_bc_cutter_001
ob_bc_cutter_002.location = (0.0, 0.0, 0.0)
ob_bc_cutter_002.display_type = 'SOLID'
ob_bc_cutter_002.lineart.crease_threshold = 0.0
_m = ob_bc_cutter_002.modifiers.new('Auto Smooth', 'NODES')
_m.node_group = ng_auto_smooth
_gi = [s.identifier for s in ng_auto_smooth.interface.items_tree if s.item_type == 'SOCKET' and s.in_out == 'INPUT']
_m[_gi[1]] = 1.047  # Angle
ob_bc_cutter_003.parent = ob_bc_cutter_001
ob_bc_cutter_003.location = (0.0, 0.0, 0.0)
ob_bc_cutter_003.display_type = 'SOLID'
ob_bc_cutter_003.lineart.crease_threshold = 0.0
ob_plane.parent = ob_bc_cutter_001
ob_plane.location = (0.0, 0.0, 0.0)
ob_plane.display_type = 'SOLID'
ob_plane.lineart.crease_threshold = 0.0
_m = ob_plane.modifiers.new('Auto Smooth', 'NODES')
_m.node_group = ng_auto_smooth
_gi = [s.identifier for s in ng_auto_smooth.interface.items_tree if s.item_type == 'SOCKET' and s.in_out == 'INPUT']
_m[_gi[1]] = 1.047  # Angle

# ---- collection membership
col_collection_1.objects.link(ob_bc_cutter_001)
col_collection_1.objects.link(ob_bc_cutter_002)
col_collection_1.objects.link(ob_bc_cutter_003)
col_collection_1.objects.link(ob_plane)

# ---- scene / render settings (as saved in the file)
scene.frame_start = 1; scene.frame_end = 100; scene.frame_set(1)
scene.render.engine = 'CYCLES'
scene.render.image_settings.color_depth = '16'
scene.render.image_settings.compression = 90
scene.render.resolution_percentage = 50
scene.render.dither_intensity = 0.0
scene.render.use_simplify = True
scene.render.use_persistent_data = True
scene.cycles.use_denoising = False
scene.cycles.samples = 10
scene.cycles.sampling_pattern = 'TABULATED_SOBOL'
scene.cycles.light_sampling_threshold = 0.0
scene.cycles.use_adaptive_sampling = False
scene.cycles.use_light_tree = False
scene.cycles.caustics_reflective = False
scene.cycles.caustics_refractive = False
scene.cycles.blur_glossy = 4.0
scene.cycles.max_bounces = 4
scene.cycles.transmission_bounces = 4
scene.cycles.volume_bounces = 2
scene.cycles.transparent_max_bounces = 4
scene.cycles.use_animated_seed = True
scene.cycles.sample_clamp_direct = 4.0
scene.cycles.sample_clamp_indirect = 2.0
scene.cycles.debug_bvh_type = 'STATIC_BVH'
scene.view_settings.view_transform = 'Standard'
bpy.context.view_layer.update()

# ---- added for rendering (the .blend has no active camera): camera
cam_auto = bpy.data.cameras.new('AutoCamera')
cam_auto.lens = 50.0
cam_auto.sensor_width = 36.0
cam_auto.clip_end = 1000.0
ob_auto_camera = bpy.data.objects.new('AutoCamera', cam_auto)
scene.collection.objects.link(ob_auto_camera)
ob_auto_camera.location = (0.79275, -0.91242, 0.558475)
ob_auto_camera.rotation_euler = (1.09748, -7.21219e-08, 0.694738)
scene.camera = ob_auto_camera
bpy.context.view_layer.update()
